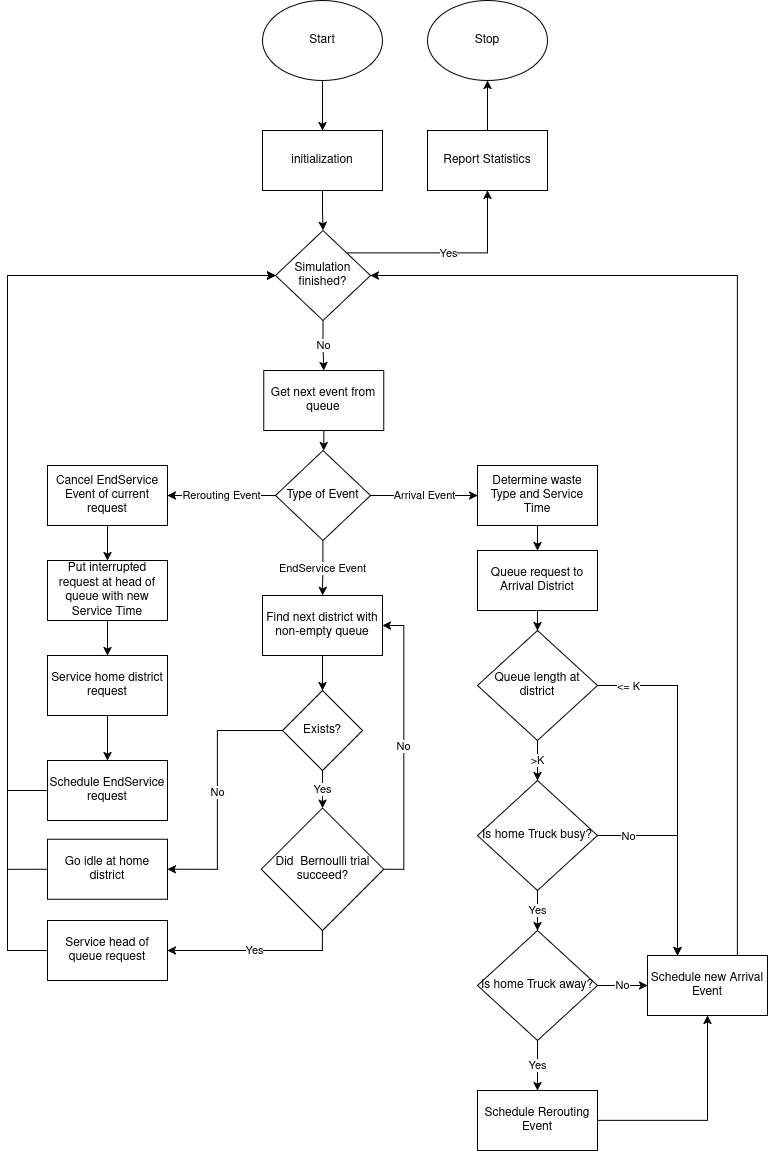

The diagram above was exported from draw.io. Its source (the exported page's mxGraphModel, read from the mxfile embedded in the PNG):
<mxGraphModel dx="1488" dy="1046" grid="1" gridSize="10" guides="1" tooltips="1" connect="1" arrows="1" fold="1" page="1" pageScale="1" pageWidth="850" pageHeight="1100" background="#ffffff" math="0" shadow="0">
  <root>
    <mxCell id="0" />
    <mxCell id="1" parent="0" />
    <mxCell id="ZNxlPKL8FIjBPvzFcWSh-6" edge="1" parent="1" source="ZNxlPKL8FIjBPvzFcWSh-1" style="edgeStyle=orthogonalEdgeStyle;rounded=0;orthogonalLoop=1;jettySize=auto;html=1;" target="ZNxlPKL8FIjBPvzFcWSh-5" value="">
      <mxGeometry relative="1" as="geometry" />
    </mxCell>
    <mxCell id="ZNxlPKL8FIjBPvzFcWSh-1" parent="1" style="ellipse;whiteSpace=wrap;html=1;" value="Start" vertex="1">
      <mxGeometry height="80" width="120" x="365" y="40" as="geometry" />
    </mxCell>
    <mxCell id="ZNxlPKL8FIjBPvzFcWSh-89" edge="1" parent="1" source="ZNxlPKL8FIjBPvzFcWSh-5" style="edgeStyle=orthogonalEdgeStyle;rounded=0;orthogonalLoop=1;jettySize=auto;html=1;" target="ZNxlPKL8FIjBPvzFcWSh-88" value="">
      <mxGeometry relative="1" as="geometry" />
    </mxCell>
    <mxCell id="ZNxlPKL8FIjBPvzFcWSh-5" parent="1" style="whiteSpace=wrap;html=1;" value="&lt;div&gt;initialization&lt;/div&gt;" vertex="1">
      <mxGeometry height="60" width="120" x="365" y="170" as="geometry" />
    </mxCell>
    <mxCell id="ZNxlPKL8FIjBPvzFcWSh-18" edge="1" parent="1" source="ZNxlPKL8FIjBPvzFcWSh-13" style="edgeStyle=orthogonalEdgeStyle;rounded=0;orthogonalLoop=1;jettySize=auto;html=1;" target="ZNxlPKL8FIjBPvzFcWSh-17" value="Arrival Event">
      <mxGeometry relative="1" as="geometry" />
    </mxCell>
    <mxCell id="ZNxlPKL8FIjBPvzFcWSh-60" edge="1" parent="1" source="ZNxlPKL8FIjBPvzFcWSh-13" style="edgeStyle=orthogonalEdgeStyle;rounded=0;orthogonalLoop=1;jettySize=auto;html=1;" target="ZNxlPKL8FIjBPvzFcWSh-59" value="Rerouting Event">
      <mxGeometry relative="1" as="geometry" />
    </mxCell>
    <mxCell id="ZNxlPKL8FIjBPvzFcWSh-69" edge="1" parent="1" source="ZNxlPKL8FIjBPvzFcWSh-13" style="edgeStyle=orthogonalEdgeStyle;rounded=0;orthogonalLoop=1;jettySize=auto;html=1;" target="ZNxlPKL8FIjBPvzFcWSh-68" value="EndService Event">
      <mxGeometry relative="1" as="geometry" />
    </mxCell>
    <mxCell id="ZNxlPKL8FIjBPvzFcWSh-13" parent="1" style="rhombus;whiteSpace=wrap;html=1;" value="Type of Event" vertex="1">
      <mxGeometry height="90" width="95" x="378" y="490" as="geometry" />
    </mxCell>
    <mxCell id="ZNxlPKL8FIjBPvzFcWSh-20" edge="1" parent="1" source="ZNxlPKL8FIjBPvzFcWSh-17" style="edgeStyle=orthogonalEdgeStyle;rounded=0;orthogonalLoop=1;jettySize=auto;html=1;" target="ZNxlPKL8FIjBPvzFcWSh-19" value="">
      <mxGeometry relative="1" as="geometry" />
    </mxCell>
    <mxCell id="ZNxlPKL8FIjBPvzFcWSh-17" parent="1" style="whiteSpace=wrap;html=1;" value="Determine waste Type and Service Time" vertex="1">
      <mxGeometry height="60" width="120" x="580" y="505" as="geometry" />
    </mxCell>
    <mxCell id="ZNxlPKL8FIjBPvzFcWSh-39" edge="1" parent="1" source="ZNxlPKL8FIjBPvzFcWSh-19" style="edgeStyle=orthogonalEdgeStyle;rounded=0;orthogonalLoop=1;jettySize=auto;html=1;exitX=0.5;exitY=1;exitDx=0;exitDy=0;" target="ZNxlPKL8FIjBPvzFcWSh-29">
      <mxGeometry relative="1" as="geometry" />
    </mxCell>
    <mxCell id="ZNxlPKL8FIjBPvzFcWSh-19" parent="1" style="whiteSpace=wrap;html=1;" value="Queue request to Arrival District" vertex="1">
      <mxGeometry height="60" width="120" x="580" y="590" as="geometry" />
    </mxCell>
    <mxCell id="ZNxlPKL8FIjBPvzFcWSh-96" edge="1" parent="1" source="ZNxlPKL8FIjBPvzFcWSh-23" style="edgeStyle=orthogonalEdgeStyle;rounded=0;orthogonalLoop=1;jettySize=auto;html=1;exitX=0.75;exitY=0;exitDx=0;exitDy=0;entryX=1;entryY=0.5;entryDx=0;entryDy=0;" target="ZNxlPKL8FIjBPvzFcWSh-88">
      <mxGeometry relative="1" as="geometry" />
    </mxCell>
    <mxCell id="ZNxlPKL8FIjBPvzFcWSh-23" parent="1" style="whiteSpace=wrap;html=1;" value="Schedule new Arrival Event" vertex="1">
      <mxGeometry height="60" width="120" x="750" y="995" as="geometry" />
    </mxCell>
    <mxCell id="ZNxlPKL8FIjBPvzFcWSh-43" edge="1" parent="1" source="ZNxlPKL8FIjBPvzFcWSh-29" style="edgeStyle=orthogonalEdgeStyle;rounded=0;orthogonalLoop=1;jettySize=auto;html=1;" target="ZNxlPKL8FIjBPvzFcWSh-42" value="&amp;gt;K">
      <mxGeometry relative="1" as="geometry" />
    </mxCell>
    <mxCell id="ZNxlPKL8FIjBPvzFcWSh-53" edge="1" parent="1" source="ZNxlPKL8FIjBPvzFcWSh-29" style="edgeStyle=orthogonalEdgeStyle;rounded=0;orthogonalLoop=1;jettySize=auto;html=1;exitX=1;exitY=0.5;exitDx=0;exitDy=0;entryX=0.25;entryY=0;entryDx=0;entryDy=0;" target="ZNxlPKL8FIjBPvzFcWSh-23" value="">
      <mxGeometry relative="1" as="geometry" />
    </mxCell>
    <mxCell id="ZNxlPKL8FIjBPvzFcWSh-57" connectable="0" parent="ZNxlPKL8FIjBPvzFcWSh-53" style="edgeLabel;html=1;align=center;verticalAlign=middle;resizable=0;points=[];" value="&amp;lt;= K" vertex="1">
      <mxGeometry relative="1" x="-0.7543" y="-1" as="geometry">
        <mxPoint x="-13" y="-1" as="offset" />
      </mxGeometry>
    </mxCell>
    <mxCell id="ZNxlPKL8FIjBPvzFcWSh-29" parent="1" style="rhombus;whiteSpace=wrap;html=1;" value="Queue length at district" vertex="1">
      <mxGeometry height="110" width="120" x="580" y="670" as="geometry" />
    </mxCell>
    <mxCell id="ZNxlPKL8FIjBPvzFcWSh-51" edge="1" parent="1" source="ZNxlPKL8FIjBPvzFcWSh-32" style="edgeStyle=orthogonalEdgeStyle;rounded=0;orthogonalLoop=1;jettySize=auto;html=1;exitX=1;exitY=0.5;exitDx=0;exitDy=0;entryX=0.5;entryY=1;entryDx=0;entryDy=0;" target="ZNxlPKL8FIjBPvzFcWSh-23">
      <mxGeometry relative="1" as="geometry" />
    </mxCell>
    <mxCell id="ZNxlPKL8FIjBPvzFcWSh-32" parent="1" style="whiteSpace=wrap;html=1;" value="Schedule Rerouting Event" vertex="1">
      <mxGeometry height="60" width="120" x="580" y="1130" as="geometry" />
    </mxCell>
    <mxCell id="ZNxlPKL8FIjBPvzFcWSh-45" edge="1" parent="1" source="ZNxlPKL8FIjBPvzFcWSh-42" style="edgeStyle=orthogonalEdgeStyle;rounded=0;orthogonalLoop=1;jettySize=auto;html=1;" target="ZNxlPKL8FIjBPvzFcWSh-44" value="Yes">
      <mxGeometry relative="1" as="geometry" />
    </mxCell>
    <mxCell id="ZNxlPKL8FIjBPvzFcWSh-52" edge="1" parent="1" source="ZNxlPKL8FIjBPvzFcWSh-42" style="edgeStyle=orthogonalEdgeStyle;rounded=0;orthogonalLoop=1;jettySize=auto;html=1;exitX=1;exitY=0.5;exitDx=0;exitDy=0;entryX=0.25;entryY=0;entryDx=0;entryDy=0;" target="ZNxlPKL8FIjBPvzFcWSh-23">
      <mxGeometry relative="1" as="geometry" />
    </mxCell>
    <mxCell id="ZNxlPKL8FIjBPvzFcWSh-55" connectable="0" parent="ZNxlPKL8FIjBPvzFcWSh-52" style="edgeLabel;html=1;align=center;verticalAlign=middle;resizable=0;points=[];" value="No" vertex="1">
      <mxGeometry relative="1" x="-0.5" y="-3" as="geometry">
        <mxPoint x="-20" y="-3" as="offset" />
      </mxGeometry>
    </mxCell>
    <mxCell id="ZNxlPKL8FIjBPvzFcWSh-42" parent="1" style="rhombus;whiteSpace=wrap;html=1;" value="Is home Truck busy?" vertex="1">
      <mxGeometry height="110" width="120" x="580" y="820" as="geometry" />
    </mxCell>
    <mxCell id="ZNxlPKL8FIjBPvzFcWSh-46" edge="1" parent="1" source="ZNxlPKL8FIjBPvzFcWSh-44" style="edgeStyle=orthogonalEdgeStyle;rounded=0;orthogonalLoop=1;jettySize=auto;html=1;exitX=1;exitY=0.5;exitDx=0;exitDy=0;entryX=0;entryY=0.5;entryDx=0;entryDy=0;" target="ZNxlPKL8FIjBPvzFcWSh-23" value="No">
      <mxGeometry relative="1" as="geometry" />
    </mxCell>
    <mxCell id="ZNxlPKL8FIjBPvzFcWSh-50" edge="1" parent="1" source="ZNxlPKL8FIjBPvzFcWSh-44" style="edgeStyle=orthogonalEdgeStyle;rounded=0;orthogonalLoop=1;jettySize=auto;html=1;exitX=0.5;exitY=1;exitDx=0;exitDy=0;entryX=0.5;entryY=0;entryDx=0;entryDy=0;" target="ZNxlPKL8FIjBPvzFcWSh-32" value="&lt;div&gt;Yes&lt;/div&gt;">
      <mxGeometry relative="1" as="geometry" />
    </mxCell>
    <mxCell id="ZNxlPKL8FIjBPvzFcWSh-44" parent="1" style="rhombus;whiteSpace=wrap;html=1;" value="Is home Truck away?" vertex="1">
      <mxGeometry height="110" width="120" x="580" y="970" as="geometry" />
    </mxCell>
    <mxCell id="ZNxlPKL8FIjBPvzFcWSh-62" edge="1" parent="1" source="ZNxlPKL8FIjBPvzFcWSh-59" style="edgeStyle=orthogonalEdgeStyle;rounded=0;orthogonalLoop=1;jettySize=auto;html=1;" target="ZNxlPKL8FIjBPvzFcWSh-61" value="">
      <mxGeometry relative="1" as="geometry" />
    </mxCell>
    <mxCell id="ZNxlPKL8FIjBPvzFcWSh-59" parent="1" style="whiteSpace=wrap;html=1;" value="Cancel EndService Event of current request" vertex="1">
      <mxGeometry height="60" width="120" x="150" y="505" as="geometry" />
    </mxCell>
    <mxCell id="ZNxlPKL8FIjBPvzFcWSh-64" edge="1" parent="1" source="ZNxlPKL8FIjBPvzFcWSh-61" style="edgeStyle=orthogonalEdgeStyle;rounded=0;orthogonalLoop=1;jettySize=auto;html=1;" target="ZNxlPKL8FIjBPvzFcWSh-63" value="">
      <mxGeometry relative="1" as="geometry" />
    </mxCell>
    <mxCell id="ZNxlPKL8FIjBPvzFcWSh-61" parent="1" style="whiteSpace=wrap;html=1;" value="Put interrupted request at head of queue with new Service Time" vertex="1">
      <mxGeometry height="60" width="120" x="150" y="600" as="geometry" />
    </mxCell>
    <mxCell id="ZNxlPKL8FIjBPvzFcWSh-66" edge="1" parent="1" source="ZNxlPKL8FIjBPvzFcWSh-63" style="edgeStyle=orthogonalEdgeStyle;rounded=0;orthogonalLoop=1;jettySize=auto;html=1;" target="ZNxlPKL8FIjBPvzFcWSh-65" value="">
      <mxGeometry relative="1" as="geometry" />
    </mxCell>
    <mxCell id="ZNxlPKL8FIjBPvzFcWSh-63" parent="1" style="whiteSpace=wrap;html=1;" value="Service home district request" vertex="1">
      <mxGeometry height="60" width="120" x="150" y="695" as="geometry" />
    </mxCell>
    <mxCell id="ZNxlPKL8FIjBPvzFcWSh-99" edge="1" parent="1" source="ZNxlPKL8FIjBPvzFcWSh-65" style="edgeStyle=orthogonalEdgeStyle;rounded=0;orthogonalLoop=1;jettySize=auto;html=1;exitX=0;exitY=0.5;exitDx=0;exitDy=0;entryX=0;entryY=0.5;entryDx=0;entryDy=0;" target="ZNxlPKL8FIjBPvzFcWSh-88">
      <mxGeometry relative="1" as="geometry">
        <Array as="points">
          <mxPoint x="110" y="830" />
          <mxPoint x="110" y="315" />
        </Array>
      </mxGeometry>
    </mxCell>
    <mxCell id="ZNxlPKL8FIjBPvzFcWSh-65" parent="1" style="whiteSpace=wrap;html=1;" value="Schedule EndService request" vertex="1">
      <mxGeometry height="60" width="120" x="150" y="800" as="geometry" />
    </mxCell>
    <mxCell id="ZNxlPKL8FIjBPvzFcWSh-82" edge="1" parent="1" source="ZNxlPKL8FIjBPvzFcWSh-68" style="edgeStyle=orthogonalEdgeStyle;rounded=0;orthogonalLoop=1;jettySize=auto;html=1;" target="ZNxlPKL8FIjBPvzFcWSh-76" value="">
      <mxGeometry relative="1" as="geometry" />
    </mxCell>
    <mxCell id="ZNxlPKL8FIjBPvzFcWSh-68" parent="1" style="whiteSpace=wrap;html=1;" value="Find next district with non-empty queue" vertex="1">
      <mxGeometry height="60" width="120" x="365" y="635" as="geometry" />
    </mxCell>
    <mxCell id="ZNxlPKL8FIjBPvzFcWSh-74" edge="1" parent="1" source="ZNxlPKL8FIjBPvzFcWSh-70" style="edgeStyle=orthogonalEdgeStyle;rounded=0;orthogonalLoop=1;jettySize=auto;html=1;exitX=1;exitY=0.5;exitDx=0;exitDy=0;entryX=1;entryY=0.5;entryDx=0;entryDy=0;" target="ZNxlPKL8FIjBPvzFcWSh-68" value="No">
      <mxGeometry relative="1" as="geometry" />
    </mxCell>
    <mxCell id="ZNxlPKL8FIjBPvzFcWSh-83" edge="1" parent="1" source="ZNxlPKL8FIjBPvzFcWSh-70" style="edgeStyle=orthogonalEdgeStyle;rounded=0;orthogonalLoop=1;jettySize=auto;html=1;exitX=0.5;exitY=1;exitDx=0;exitDy=0;" target="ZNxlPKL8FIjBPvzFcWSh-72" value="Yes">
      <mxGeometry relative="1" as="geometry" />
    </mxCell>
    <mxCell id="ZNxlPKL8FIjBPvzFcWSh-70" parent="1" style="rhombus;whiteSpace=wrap;html=1;" value="Did&amp;nbsp; Bernoulli trial succeed?" vertex="1">
      <mxGeometry height="122.5" width="122.5" x="363.75" y="847.5" as="geometry" />
    </mxCell>
    <mxCell id="ZNxlPKL8FIjBPvzFcWSh-97" edge="1" parent="1" source="ZNxlPKL8FIjBPvzFcWSh-72" style="edgeStyle=orthogonalEdgeStyle;rounded=0;orthogonalLoop=1;jettySize=auto;html=1;exitX=0;exitY=0.5;exitDx=0;exitDy=0;entryX=0;entryY=0.5;entryDx=0;entryDy=0;" target="ZNxlPKL8FIjBPvzFcWSh-88">
      <mxGeometry relative="1" as="geometry">
        <Array as="points">
          <mxPoint x="110" y="990" />
          <mxPoint x="110" y="315" />
        </Array>
      </mxGeometry>
    </mxCell>
    <mxCell id="ZNxlPKL8FIjBPvzFcWSh-72" parent="1" style="rounded=0;whiteSpace=wrap;html=1;" value="Service head of queue request" vertex="1">
      <mxGeometry height="60" width="120" x="150" y="960" as="geometry" />
    </mxCell>
    <mxCell id="ZNxlPKL8FIjBPvzFcWSh-77" edge="1" parent="1" source="ZNxlPKL8FIjBPvzFcWSh-76" style="edgeStyle=orthogonalEdgeStyle;rounded=0;orthogonalLoop=1;jettySize=auto;html=1;" target="ZNxlPKL8FIjBPvzFcWSh-70" value="Yes">
      <mxGeometry relative="1" as="geometry" />
    </mxCell>
    <mxCell id="ZNxlPKL8FIjBPvzFcWSh-78" edge="1" parent="1" source="ZNxlPKL8FIjBPvzFcWSh-76" style="edgeStyle=orthogonalEdgeStyle;rounded=0;orthogonalLoop=1;jettySize=auto;html=1;entryX=1;entryY=0.5;entryDx=0;entryDy=0;" target="ZNxlPKL8FIjBPvzFcWSh-80" value="No">
      <mxGeometry relative="1" as="geometry">
        <Array as="points">
          <mxPoint x="320" y="770" />
          <mxPoint x="320" y="909" />
        </Array>
        <mxPoint x="328" y="930" as="targetPoint" />
      </mxGeometry>
    </mxCell>
    <mxCell id="ZNxlPKL8FIjBPvzFcWSh-76" parent="1" style="rhombus;whiteSpace=wrap;html=1;" value="Exists?" vertex="1">
      <mxGeometry height="80" width="80" x="385" y="730" as="geometry" />
    </mxCell>
    <mxCell id="ZNxlPKL8FIjBPvzFcWSh-98" edge="1" parent="1" source="ZNxlPKL8FIjBPvzFcWSh-80" style="edgeStyle=orthogonalEdgeStyle;rounded=0;orthogonalLoop=1;jettySize=auto;html=1;exitX=0;exitY=0.5;exitDx=0;exitDy=0;entryX=0;entryY=0.5;entryDx=0;entryDy=0;" target="ZNxlPKL8FIjBPvzFcWSh-88">
      <mxGeometry relative="1" as="geometry">
        <Array as="points">
          <mxPoint x="110" y="909" />
          <mxPoint x="110" y="315" />
        </Array>
      </mxGeometry>
    </mxCell>
    <mxCell id="ZNxlPKL8FIjBPvzFcWSh-80" parent="1" style="rounded=0;whiteSpace=wrap;html=1;" value="Go idle at home district" vertex="1">
      <mxGeometry height="60" width="120" x="150" y="878.75" as="geometry" />
    </mxCell>
    <mxCell id="ZNxlPKL8FIjBPvzFcWSh-95" edge="1" parent="1" source="ZNxlPKL8FIjBPvzFcWSh-86" style="edgeStyle=orthogonalEdgeStyle;rounded=0;orthogonalLoop=1;jettySize=auto;html=1;" target="ZNxlPKL8FIjBPvzFcWSh-13" value="">
      <mxGeometry relative="1" as="geometry" />
    </mxCell>
    <mxCell id="ZNxlPKL8FIjBPvzFcWSh-86" parent="1" style="whiteSpace=wrap;html=1;" value="Get next event from queue" vertex="1">
      <mxGeometry height="60" width="120" x="366.25" y="410" as="geometry" />
    </mxCell>
    <mxCell id="ZNxlPKL8FIjBPvzFcWSh-90" edge="1" parent="1" source="ZNxlPKL8FIjBPvzFcWSh-88" style="edgeStyle=orthogonalEdgeStyle;rounded=0;orthogonalLoop=1;jettySize=auto;html=1;" target="ZNxlPKL8FIjBPvzFcWSh-86" value="No">
      <mxGeometry relative="1" as="geometry" />
    </mxCell>
    <mxCell id="ZNxlPKL8FIjBPvzFcWSh-93" edge="1" parent="1" source="ZNxlPKL8FIjBPvzFcWSh-88" style="edgeStyle=orthogonalEdgeStyle;rounded=0;orthogonalLoop=1;jettySize=auto;html=1;exitX=1;exitY=0;exitDx=0;exitDy=0;" target="ZNxlPKL8FIjBPvzFcWSh-92" value="Yes">
      <mxGeometry relative="1" as="geometry" />
    </mxCell>
    <mxCell id="ZNxlPKL8FIjBPvzFcWSh-88" parent="1" style="rhombus;whiteSpace=wrap;html=1;" value="Simulation finished?" vertex="1">
      <mxGeometry height="90" width="95" x="378" y="270" as="geometry" />
    </mxCell>
    <mxCell id="ZNxlPKL8FIjBPvzFcWSh-91" parent="1" style="ellipse;whiteSpace=wrap;html=1;" value="Stop" vertex="1">
      <mxGeometry height="80" width="120" x="530" y="40" as="geometry" />
    </mxCell>
    <mxCell id="ZNxlPKL8FIjBPvzFcWSh-94" edge="1" parent="1" source="ZNxlPKL8FIjBPvzFcWSh-92" style="edgeStyle=orthogonalEdgeStyle;rounded=0;orthogonalLoop=1;jettySize=auto;html=1;" target="ZNxlPKL8FIjBPvzFcWSh-91" value="">
      <mxGeometry relative="1" as="geometry" />
    </mxCell>
    <mxCell id="ZNxlPKL8FIjBPvzFcWSh-92" parent="1" style="rounded=0;whiteSpace=wrap;html=1;" value="Report Statistics" vertex="1">
      <mxGeometry height="60" width="120" x="530" y="170" as="geometry" />
    </mxCell>
  </root>
</mxGraphModel>